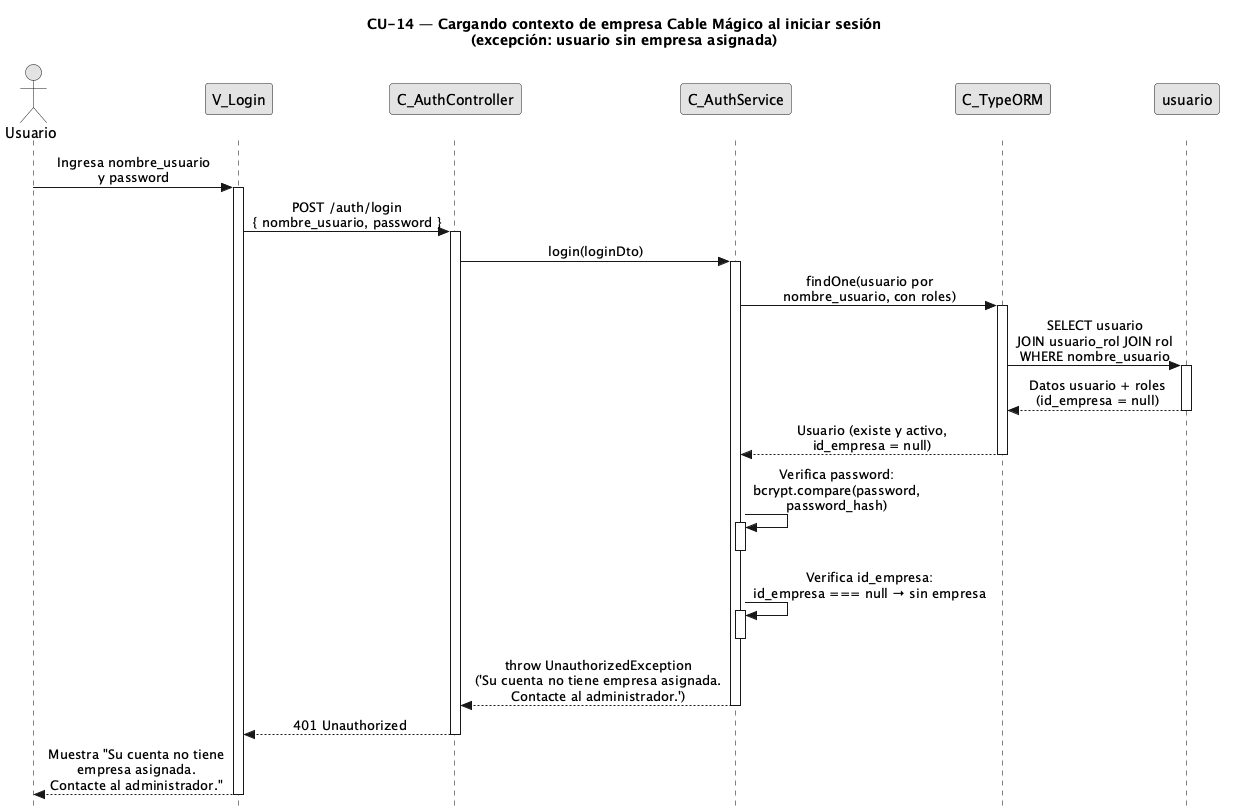

The diagram above was rendered by PlantUML. Its source (embedded in the PNG):
@startuml CU14-exc-sin-empresa
title CU-14 — Cargando contexto de empresa Cable Mágico al iniciar sesión\n(excepción: usuario sin empresa asignada)

skinparam style strictuml
skinparam monochrome true
skinparam shadowing false
skinparam sequenceMessageAlign center
<style>
sequenceDiagram {
  participant {
    margin 25
  }
  actor {
    margin 20
  }
}
</style>
skinparam sequence {
  MessageAlign center
  LifeLineBorderColor black
}
hide footbox

actor "Usuario" as user
participant "V_Login" as view
participant "C_AuthController" as ctrl
participant "C_AuthService" as svc
participant "C_TypeORM" as orm
participant "usuario" as uent

user -> view : Ingresa nombre_usuario\ny password
activate view

view -> ctrl : POST /auth/login\n{ nombre_usuario, password }
activate ctrl

ctrl -> svc : login(loginDto)
activate svc

svc -> orm : findOne(usuario por\nnombre_usuario, con roles)
activate orm

orm -> uent : SELECT usuario\nJOIN usuario_rol JOIN rol\nWHERE nombre_usuario
activate uent
uent --> orm : Datos usuario + roles\n(id_empresa = null)
deactivate uent

orm --> svc : Usuario (existe y activo,\nid_empresa = null)
deactivate orm

svc -> svc : Verifica password:\nbcrypt.compare(password,\npassword_hash)
activate svc
deactivate svc

svc -> svc : Verifica id_empresa:\nid_empresa === null → sin empresa
activate svc
deactivate svc

svc --> ctrl : throw UnauthorizedException\n('Su cuenta no tiene empresa asignada.\nContacte al administrador.')
deactivate svc

ctrl --> view : 401 Unauthorized
deactivate ctrl

view --> user : Muestra "Su cuenta no tiene\nempresa asignada.\nContacte al administrador."
deactivate view

@enduml